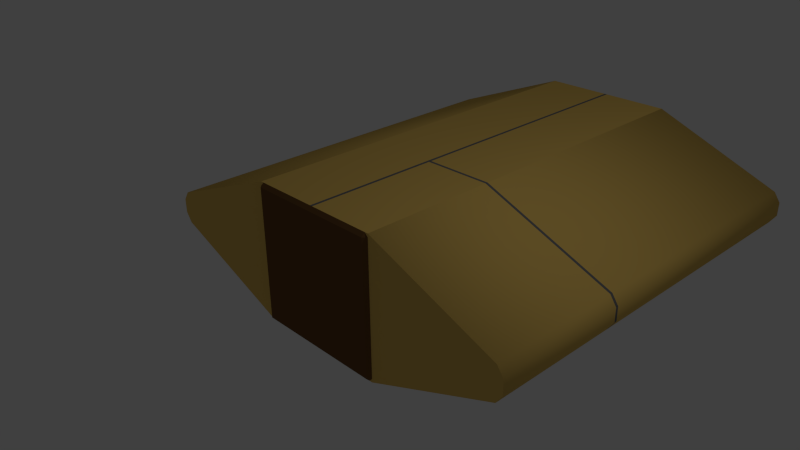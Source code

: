 # Source: plast3.blend  (saved by Blender 2.73.0; exported with 4.5.12 LTS)
import bpy
from mathutils import Matrix  # noqa: F401  (used for matrix-valued properties, if any)

bpy.ops.wm.read_factory_settings(use_empty=True)
scene = bpy.context.scene
scene.name = 'Scene'

# ---- collections
col_collection_1 = bpy.data.collections.new('Collection 1'); scene.collection.children.link(col_collection_1)

# ---- materials (node trees are filled in below, after node groups)
mat_a = bpy.data.materials.new('a')
mat_a.alpha_threshold = 0.0
mat_a.use_transparent_shadow = False
mat_a.diffuse_color = (0.8, 0.5314, 0.1339, 1.0)
mat_a.roughness = 0.5
mat_a.line_color = (0.0, 0.0, 0.0, 1.0)
mat_b = bpy.data.materials.new('b')
mat_b.alpha_threshold = 0.0
mat_b.use_transparent_shadow = False
mat_b.diffuse_color = (0.1679, 0.08152, 0.02867, 1.0)
mat_b.roughness = 0.5
mat_x = bpy.data.materials.new('с')
mat_x.alpha_threshold = 0.0
mat_x.use_transparent_shadow = False
mat_x.diffuse_color = (0.1626, 0.1626, 0.1626, 1.0)
mat_x.roughness = 0.5

# ---- material node trees

# ---- world
world_world = bpy.data.worlds.new('World'); scene.world = world_world
world_world.color = (0.05088, 0.05088, 0.05088)
world_world.use_sun_shadow = False
world_world.sun_shadow_jitter_overblur = 0.0
world_world.cycles.sampling_method = 'MANUAL'
world_world.cycles.sample_map_resolution = 256

# ---- cameras
cam_camera = bpy.data.cameras.new('Camera')
cam_camera.clip_end = 100.0
cam_camera.lens = 35.0
cam_camera.sensor_width = 32.0
cam_camera.sensor_height = 18.0
cam_camera.ortho_scale = 7.314
cam_camera.dof.focus_distance = 0.0
cam_camera.dof.aperture_fstop = 128.0

# ---- lights
light_lamp = bpy.data.lights.new('Lamp', 'POINT')
light_lamp.transmission_factor = 0.0
light_lamp.cutoff_distance = 30.0
light_lamp.energy = 100.0
light_lamp.shadow_buffer_clip_start = 1.001
light_lamp.shadow_soft_size = 0.1
light_lamp.shadow_maximum_resolution = 0.006
light_lamp.use_absolute_resolution = True
light_lamp.cycles.use_multiple_importance_sampling = False

# ---- meshes
me_cube = bpy.data.meshes.new('Cube')
me_cube.from_pydata([(1.0, 4.95, -1.0), (1.0, -0.95, -1.0), (0.95, -1.0, -0.95), (-1.0, -0.95, -1.0), (-0.95, -1.0, -0.95), (-1.0, 4.95, -1.0), (-0.95, 5.0, -0.95), (1.0, 4.95, 1.0), (0.95, 5.0, 0.95), (1.0, -0.95, 1.0), (0.95, -1.0, 0.95), (-1.0, -0.95, 1.0), (-0.95, -1.0, 0.95), (-1.0, 4.95, 1.0), (0.95, 4.95, -1.0), (0.95, -0.95, -1.0), (-0.95, -0.95, -1.0), (-0.95, 4.95, -1.0), (-0.95, -0.95, 1.0), (0.95, -0.95, 1.0), (-1.0, -0.95, 0.95), (-1.0, -0.95, -0.95), (1.0, -0.95, 0.95), (-1.0, 4.95, -0.95), (-1.0, 4.95, 0.95), (1.0, -0.95, -0.95), (1.0, 4.95, 0.95), (0.95, 4.95, 1.0), (-0.95, 4.95, 1.0), (1.0, 4.95, -0.95), (-0.95, 5.0, 0.95), (0.95, 5.0, -0.95), (-3.0, -0.95, -0.1), (-2.907, -0.95, -0.2371), (-2.907, 4.95, -0.2371), (-3.0, 4.95, -0.1), (-2.907, -0.95, 0.2371), (-3.0, -0.95, 0.1), (-3.0, 4.95, 0.1), (-2.907, 4.95, 0.2371), (3.0, 4.95, -0.1), (2.907, 4.95, -0.2371), (2.907, -0.95, -0.2371), (3.0, -0.95, -0.1), (2.907, 4.95, 0.2371), (3.0, 4.95, 0.1), (3.0, -0.95, 0.1), (2.907, -0.95, 0.2371), (0.02001, 4.95, 1.0), (0.02001, -0.95, 1.0), (-0.01999, 4.95, 1.0), (-0.01999, -0.95, 1.0), (0.02001, 4.95, -1.0), (0.02001, -0.95, -1.0), (-0.01999, 4.95, -1.0), (-0.01999, -0.95, -1.0), (1.0, 1.02, -1.0), (1.0, 1.02, 1.0), (3.0, 1.02, -0.1), (2.907, 1.02, -0.2371), (2.907, 1.02, 0.2371), (3.0, 1.02, 0.1), (0.02001, 1.02, 1.0), (0.02001, 1.02, -1.0), (1.0, 0.98, -1.0), (1.0, 0.98, 1.0), (3.0, 0.98, -0.1), (2.907, 0.98, -0.2371), (2.907, 0.98, 0.2371), (3.0, 0.98, 0.1), (0.02001, 0.98, 1.0), (0.02001, 0.98, -1.0)], [(7, 29)], [(17, 5, 23), (0, 14, 29), (1, 15, 53, 71, 64), (11, 13, 39, 36), (9, 1, 42, 43, 46, 47), (5, 3, 33, 34), (52, 14, 0, 56, 63), (3, 11, 36, 37, 32, 33), (13, 5, 34, 35, 38, 39), (0, 7, 44, 45, 40, 41), (32, 35, 34, 33), (36, 39, 38, 37), (37, 38, 35, 32), (26, 27, 7), (18, 11, 20), (16, 21, 3), (16, 3, 5, 17, 54, 55), (15, 1, 25), (13, 11, 18, 51, 50, 28), (9, 65, 70, 49, 19), (44, 7, 57, 60), (47, 68, 65, 9), (46, 69, 68, 47), (45, 44, 60, 61), (46, 43, 66, 69), (45, 61, 58, 40), (42, 67, 66, 43), (41, 40, 58, 59), (42, 1, 64, 67), (41, 59, 56, 0), (7, 27, 48, 62, 57), (24, 30, 6, 23, 5, 13), (4, 16, 55, 53, 15, 2), (8, 31, 6, 30), (4, 12, 20, 21), (22, 19, 10), (20, 12, 18), (16, 4, 21), (25, 2, 15), (27, 26, 8), (24, 28, 30), (17, 23, 6), (29, 14, 31), (28, 50, 48, 27, 8, 30), (4, 2, 10, 12), (0, 29, 31, 8, 26, 7), (52, 54, 17, 6, 31, 14), (61, 69, 66, 58), (61, 60, 68, 69), (59, 67, 64, 56), (59, 58, 66, 67), (60, 57, 65, 68), (57, 62, 70, 65), (48, 50, 51, 49, 70, 62), (52, 63, 71, 53, 55, 54), (71, 63, 56, 64), (24, 13, 28), (2, 25, 22, 10), (12, 10, 19, 49, 51, 18), (22, 9, 19)])
me_cube.polygons.foreach_set('use_smooth', [0, 0, 0, 1, 0, 1, 0, 0, 0, 0, 1, 1, 1, 0, 0, 0, 0, 0, 0, 0, 1, 1, 1, 1, 1, 1, 1, 1, 1, 1, 0, 0, 0, 0, 0, 0, 0, 0, 0, 0, 0, 0, 0, 0, 0, 0, 0, 1, 1, 1, 1, 1, 0, 0, 0, 0, 0, 0, 0, 0])
me_cube.polygons.foreach_set('material_index', [0, 0, 0, 0, 0, 0, 0, 0, 0, 0, 0, 0, 0, 0, 0, 0, 0, 0, 0, 0, 0, 0, 0, 0, 0, 0, 0, 0, 0, 0, 0, 1, 1, 1, 1, 1, 1, 1, 1, 1, 1, 1, 1, 1, 1, 1, 1, 2, 2, 2, 2, 2, 2, 2, 2, 2, 0, 1, 1, 0])
me_cube.materials.append(mat_a)
me_cube.materials.append(mat_b)
me_cube.materials.append(mat_x)
me_cube.use_remesh_preserve_volume = False
me_cube.use_remesh_preserve_attributes = False
me_cube.use_mirror_vertex_groups = False
me_cube.update()

# ---- objects
ob_cube = bpy.data.objects.new('Cube', me_cube)
ob_lamp = bpy.data.objects.new('Lamp', light_lamp)
ob_camera = bpy.data.objects.new('Camera', cam_camera)

# ---- transforms, parenting, visibility, modifiers, constraints
ob_cube.location = (0.0, 0.0, 0.0)
ob_cube.lock_location = (True, True, True)
ob_cube.lock_rotations_4d = False
ob_cube.empty_display_type = 'ARROWS'
ob_cube.lineart.crease_threshold = 0.0
ob_lamp.location = (4.076, 1.005, 5.904)
ob_lamp.rotation_euler = (0.6503, 0.05522, 1.866)
ob_lamp.lock_rotations_4d = False
ob_lamp.empty_display_type = 'ARROWS'
ob_lamp.color = (0.0, 0.0, 0.0, 0.0)
ob_lamp.lineart.crease_threshold = 0.0
ob_camera.location = (7.481, -6.508, 5.344)
ob_camera.rotation_euler = (1.109, 0.01082, 0.8149)
ob_camera.lock_rotations_4d = False
ob_camera.empty_display_type = 'ARROWS'
ob_camera.color = (0.0, 0.0, 0.0, 0.0)
ob_camera.display_type = 'WIRE'
ob_camera.lineart.crease_threshold = 0.0

# ---- collection membership
col_collection_1.objects.link(ob_cube)
col_collection_1.objects.link(ob_lamp)
col_collection_1.objects.link(ob_camera)

# ---- scene / render settings (as saved in the file)
scene.camera = ob_camera
scene.frame_start = 1; scene.frame_end = 250; scene.frame_set(1)
scene.render.engine = 'BLENDER_EEVEE_NEXT'
scene.render.resolution_percentage = 50
scene.render.dither_intensity = 0.0
scene.cycles.use_denoising = False
scene.cycles.samples = 10
scene.cycles.sampling_pattern = 'TABULATED_SOBOL'
scene.cycles.light_sampling_threshold = 0.0
scene.cycles.use_adaptive_sampling = False
scene.cycles.use_light_tree = False
scene.cycles.blur_glossy = 0.0
scene.cycles.pixel_filter_type = 'GAUSSIAN'
scene.cycles.sample_clamp_indirect = 0.0
scene.view_settings.view_transform = 'Standard'
bpy.context.view_layer.update()
